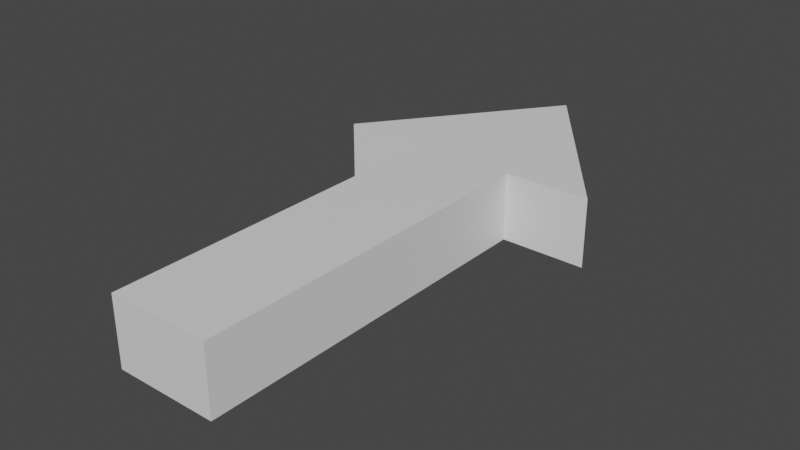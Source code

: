 # Source: ForceArrow.blend  (saved by Blender 3.6.11; exported with 4.5.12 LTS)
import bpy
from mathutils import Matrix  # noqa: F401  (used for matrix-valued properties, if any)

bpy.ops.wm.read_factory_settings(use_empty=True)
scene = bpy.context.scene
scene.name = 'Scene'

# ---- collections
col_collection = bpy.data.collections.new('Collection'); scene.collection.children.link(col_collection)

# ---- materials (node trees are filled in below, after node groups)
mat_material = bpy.data.materials.new('Material')
mat_material.alpha_threshold = 0.0
mat_material.use_transparent_shadow = False
mat_material.roughness = 0.5
mat_material.line_color = (0.0, 0.0, 0.0, 1.0)

# ---- material node trees
mat_material.use_nodes = True; mat_material.node_tree.nodes.clear()
_N = mat_material.node_tree.nodes; _L = mat_material.node_tree.links
n0 = _N.new('ShaderNodeOutputMaterial'); n0.name = 'Material Output'; n0.location = (300, 300)
n1 = _N.new('ShaderNodeBsdfPrincipled'); n1.name = 'Principled BSDF'; n1.location = (10, 300)
n1.distribution = 'GGX'
n1.subsurface_method = 'RANDOM_WALK_SKIN'
n1.inputs[3].default_value = 1.45
n1.inputs[27].default_value = (0.0, 0.0, 0.0, 1.0)
n1.inputs[28].default_value = 1.0
_L.new(n1.outputs[0], n0.inputs[0])
n0.is_active_output = True

# ---- world
world_world = bpy.data.worlds.new('World'); scene.world = world_world
world_world.use_nodes = True; world_world.node_tree.nodes.clear()
_N = world_world.node_tree.nodes; _L = world_world.node_tree.links
n0 = _N.new('ShaderNodeOutputWorld'); n0.name = 'World Output'; n0.location = (300, 300)
n1 = _N.new('ShaderNodeBackground'); n1.name = 'Background'; n1.location = (10, 300)
n1.inputs[0].default_value = (0.05088, 0.05088, 0.05088, 1.0)
_L.new(n1.outputs[0], n0.inputs[0])
n0.is_active_output = True
world_world.color = (0.05088, 0.05088, 0.05088)
world_world.use_sun_shadow = False
world_world.sun_shadow_jitter_overblur = 0.0

# ---- meshes
me_arrow = bpy.data.meshes.new('Arrow')
me_arrow.from_pydata([(0.25, 0.6667, 0.0625), (0.25, 0.6667, -0.0625), (-0.25, 0.6667, 0.0625), (-0.25, 0.6667, -0.0625), (0.0, 1.0, -0.0625), (0.0, 1.0, 0.0625), (0.0, 0.0, -0.0625), (0.0, 0.7708, -0.0625), (0.0, 0.0, 0.0625), (0.0, 0.7708, 0.0625), (-0.09375, 0.6667, -0.0625), (-0.09375, 0.0, -0.0625), (-0.09375, 0.6667, 0.0625), (-0.09375, 0.0, 0.0625), (0.09375, 0.6667, -0.0625), (0.09375, 0.0, -0.0625), (0.09375, 0.6667, 0.0625), (0.09375, 0.0, 0.0625), (0.0, 1.0, 0.0), (0.0, 0.0, 0.0), (-0.09375, 0.6667, 0.0), (-0.09375, 0.0, 0.0), (-0.25, 0.6667, 0.0), (0.09375, 0.6667, 0.0), (0.25, 0.6667, 0.0), (0.09375, 0.0, 0.0)], [], [(23, 24, 0, 16), (15, 6, 7, 14), (20, 22, 3, 10), (8, 17, 16, 9), (25, 17, 8, 19), (19, 8, 13, 21), (6, 11, 10, 7), (5, 9, 16, 0), (13, 8, 9, 12), (21, 20, 10, 11), (4, 7, 10, 3), (25, 23, 16, 17), (14, 7, 4, 1), (12, 9, 5, 2), (22, 2, 5, 18), (18, 5, 0, 24), (4, 18, 24, 1), (3, 22, 18, 4), (15, 14, 23, 25), (13, 12, 20, 21), (6, 19, 21, 11), (15, 25, 19, 6), (12, 2, 22, 20), (14, 1, 24, 23)])
_uv = me_arrow.uv_layers.new(name='UVMap')
_uv.uv.foreach_set('vector', [0.5, 0.5625, 0.5, 0.5, 0.7188, 0.5, 0.7188, 0.5625, 0.2812, 0.6875, 0.25, 0.6875, 0.25, 0.5625, 0.2812, 0.5625, 0.5, 0.5625, 0.5, 0.5, 0.2188, 0.5, 0.2188, 0.5625, 0.75, 0.6875, 0.7188, 0.6875, 0.7188, 0.5625, 0.75, 0.5625, 0.5, 0.6875, 0.7188, 0.6875, 0.75, 0.6875, 0.5, 0.6875, 0.5, 0.6875, 0.75, 0.6875, 0.7812, 0.6875, 0.5, 0.6875, 0.25, 0.6875, 0.2188, 0.6875, 0.2188, 0.5625, 0.25, 0.5625, 0.7383, 0.5, 0.75, 0.5625, 0.7188, 0.5625, 0.7188, 0.5, 0.7812, 0.6875, 0.75, 0.6875, 0.75, 0.5625, 0.7812, 0.5625, 0.5, 0.6875, 0.5, 0.5625, 0.2188, 0.5625, 0.2188, 0.6875, 0.2383, 0.5, 0.25, 0.5625, 0.2188, 0.5625, 0.2188, 0.5, 0.5, 0.6875, 0.5, 0.5625, 0.7188, 0.5625, 0.7188, 0.6875, 0.2812, 0.5625, 0.25, 0.5234, 0.2617, 0.5, 0.2812, 0.5, 0.7812, 0.5625, 0.75, 0.5234, 0.7617, 0.5, 0.7812, 0.5, 0.5, 0.3438, 0.625, 0.3438, 0.625, 0.3633, 0.5, 0.3633, 0.5, 0.3867, 0.625, 0.3867, 0.625, 0.4062, 0.5, 0.4062, 0.375, 0.3867, 0.5, 0.3867, 0.5, 0.4062, 0.375, 0.4062, 0.375, 0.3438, 0.5, 0.3438, 0.5, 0.3633, 0.375, 0.3633, 0.2812, 0.6875, 0.2812, 0.5625, 0.5, 0.5625, 0.5, 0.6875, 0.7812, 0.6875, 0.7812, 0.5625, 0.5, 0.5625, 0.5, 0.6875, 0.25, 0.6875, 0.5, 0.6875, 0.5, 0.6875, 0.2188, 0.6875, 0.2812, 0.6875, 0.5, 0.6875, 0.5, 0.6875, 0.25, 0.6875, 0.7812, 0.5625, 0.7812, 0.5, 0.5, 0.5, 0.5, 0.5625, 0.2812, 0.5625, 0.2812, 0.5, 0.5, 0.5, 0.5, 0.5625])
me_arrow.materials.append(mat_material)
me_arrow.use_mirror_vertex_groups = False
me_arrow.update()

# ---- objects
ob_arrow = bpy.data.objects.new('Arrow', me_arrow)

# ---- transforms, parenting, visibility, modifiers, constraints
ob_arrow.location = (0.0, 0.0, 0.0)
ob_arrow.lock_rotations_4d = False
ob_arrow.empty_display_type = 'ARROWS'
ob_arrow.lineart.crease_threshold = 0.0

# ---- collection membership
col_collection.objects.link(ob_arrow)

# ---- scene / render settings (as saved in the file)
scene.frame_start = 1; scene.frame_end = 250; scene.frame_set(1)
scene.render.engine = 'BLENDER_EEVEE_NEXT'
scene.cycles.sampling_pattern = 'TABULATED_SOBOL'
scene.view_settings.view_transform = 'Filmic'
bpy.context.view_layer.update()

# ---- added for rendering (the .blend has no active camera and no usable light): camera, sun
cam_auto = bpy.data.cameras.new('AutoCamera')
cam_auto.lens = 50.0
cam_auto.sensor_width = 36.0
cam_auto.clip_end = 1000.0
ob_auto_camera = bpy.data.objects.new('AutoCamera', cam_auto)
scene.collection.objects.link(ob_auto_camera)
ob_auto_camera.location = (1.04088, -0.749053, 0.832702)
ob_auto_camera.rotation_euler = (1.09748, -7.21219e-08, 0.694738)
scene.camera = ob_auto_camera
light_auto_sun = bpy.data.lights.new('AutoSun', 'SUN')
light_auto_sun.energy = 3.0
light_auto_sun.angle = 0.0523599
ob_auto_sun = bpy.data.objects.new('AutoSun', light_auto_sun)
scene.collection.objects.link(ob_auto_sun)
ob_auto_sun.rotation_euler = (0.872665, 0.174533, 0.523599)
bpy.context.view_layer.update()
